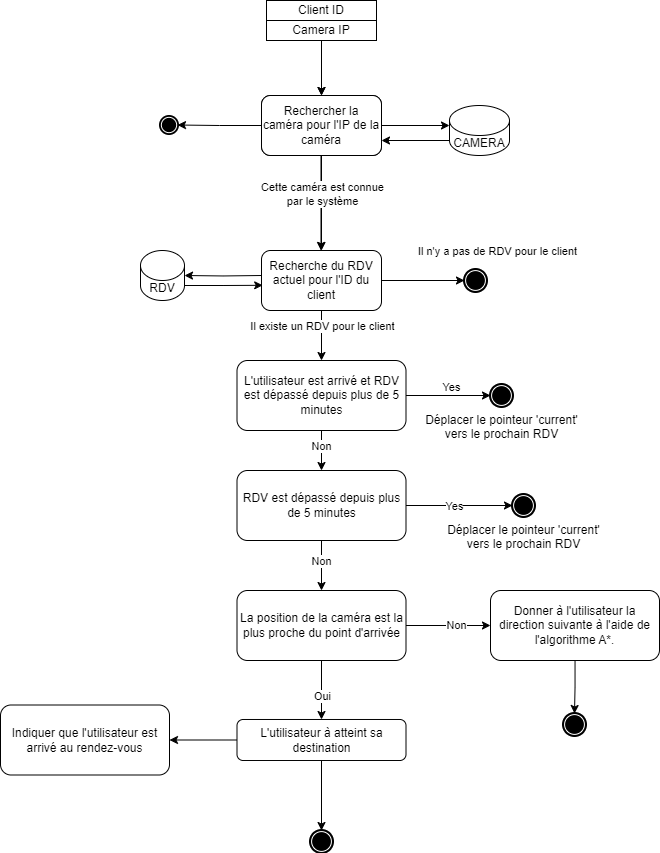

The diagram above was exported from draw.io. Its source (the exported page's mxGraphModel, read from the mxfile embedded in the PNG):
<mxGraphModel dx="1591" dy="751" grid="1" gridSize="10" guides="1" tooltips="1" connect="1" arrows="1" fold="1" page="1" pageScale="1" pageWidth="827" pageHeight="1169" math="0" shadow="0">
  <root>
    <mxCell id="0" />
    <mxCell id="1" parent="0" />
    <mxCell id="tHPrfsp_vSay0NZtnRSr-2" value="Client ID" style="rounded=0;whiteSpace=wrap;html=1;" parent="1" vertex="1">
      <mxGeometry x="350" y="10" width="110" height="20" as="geometry" />
    </mxCell>
    <mxCell id="tHPrfsp_vSay0NZtnRSr-3" style="edgeStyle=orthogonalEdgeStyle;rounded=0;orthogonalLoop=1;jettySize=auto;html=1;" parent="1" source="tHPrfsp_vSay0NZtnRSr-7" target="tHPrfsp_vSay0NZtnRSr-47" edge="1">
      <mxGeometry relative="1" as="geometry">
        <mxPoint x="405" y="370" as="targetPoint" />
      </mxGeometry>
    </mxCell>
    <mxCell id="tHPrfsp_vSay0NZtnRSr-4" value="Il existe un RDV pour le client" style="edgeLabel;html=1;align=center;verticalAlign=middle;resizable=0;points=[];" parent="tHPrfsp_vSay0NZtnRSr-3" connectable="0" vertex="1">
      <mxGeometry x="-0.3952" relative="1" as="geometry">
        <mxPoint as="offset" />
      </mxGeometry>
    </mxCell>
    <mxCell id="tHPrfsp_vSay0NZtnRSr-5" style="edgeStyle=orthogonalEdgeStyle;rounded=0;orthogonalLoop=1;jettySize=auto;html=1;entryX=0;entryY=0.5;entryDx=0;entryDy=0;entryPerimeter=0;" parent="1" source="tHPrfsp_vSay0NZtnRSr-7" target="tHPrfsp_vSay0NZtnRSr-8" edge="1">
      <mxGeometry relative="1" as="geometry">
        <mxPoint x="410" y="200" as="targetPoint" />
        <Array as="points" />
      </mxGeometry>
    </mxCell>
    <mxCell id="tHPrfsp_vSay0NZtnRSr-6" value="Il n'y a pas de RDV pour le client" style="edgeLabel;html=1;align=center;verticalAlign=middle;resizable=0;points=[];" parent="tHPrfsp_vSay0NZtnRSr-5" connectable="0" vertex="1">
      <mxGeometry x="0.6342" y="-3" relative="1" as="geometry">
        <mxPoint x="48" y="-33" as="offset" />
      </mxGeometry>
    </mxCell>
    <mxCell id="tHPrfsp_vSay0NZtnRSr-7" value="Recherche du RDV actuel pour l'ID du client" style="rounded=1;whiteSpace=wrap;html=1;" parent="1" vertex="1">
      <mxGeometry x="345" y="260" width="120" height="60" as="geometry" />
    </mxCell>
    <mxCell id="tHPrfsp_vSay0NZtnRSr-8" value="" style="points=[[0.145,0.145,0],[0.5,0,0],[0.855,0.145,0],[1,0.5,0],[0.855,0.855,0],[0.5,1,0],[0.145,0.855,0],[0,0.5,0]];shape=mxgraph.bpmn.event;html=1;verticalLabelPosition=bottom;labelBackgroundColor=#ffffff;verticalAlign=top;align=center;perimeter=ellipsePerimeter;outlineConnect=0;aspect=fixed;outline=end;symbol=terminate;" parent="1" vertex="1">
      <mxGeometry x="548" y="279" width="22" height="22" as="geometry" />
    </mxCell>
    <mxCell id="tHPrfsp_vSay0NZtnRSr-9" style="edgeStyle=orthogonalEdgeStyle;rounded=0;orthogonalLoop=1;jettySize=auto;html=1;entryX=0.5;entryY=0;entryDx=0;entryDy=0;" parent="1" source="tHPrfsp_vSay0NZtnRSr-10" target="tHPrfsp_vSay0NZtnRSr-13" edge="1">
      <mxGeometry relative="1" as="geometry">
        <mxPoint x="400" y="70" as="targetPoint" />
      </mxGeometry>
    </mxCell>
    <mxCell id="tHPrfsp_vSay0NZtnRSr-10" value="Camera IP" style="rounded=0;whiteSpace=wrap;html=1;" parent="1" vertex="1">
      <mxGeometry x="350" y="30" width="110" height="20" as="geometry" />
    </mxCell>
    <mxCell id="tHPrfsp_vSay0NZtnRSr-11" style="edgeStyle=orthogonalEdgeStyle;rounded=0;orthogonalLoop=1;jettySize=auto;html=1;entryX=0.5;entryY=0;entryDx=0;entryDy=0;" parent="1" source="tHPrfsp_vSay0NZtnRSr-13" target="tHPrfsp_vSay0NZtnRSr-7" edge="1">
      <mxGeometry relative="1" as="geometry">
        <mxPoint x="265" y="160" as="targetPoint" />
      </mxGeometry>
    </mxCell>
    <mxCell id="tHPrfsp_vSay0NZtnRSr-12" style="edgeStyle=orthogonalEdgeStyle;rounded=0;orthogonalLoop=1;jettySize=auto;html=1;entryX=0;entryY=0;entryDx=0;entryDy=20;entryPerimeter=0;" parent="1" source="tHPrfsp_vSay0NZtnRSr-13" target="tHPrfsp_vSay0NZtnRSr-15" edge="1">
      <mxGeometry relative="1" as="geometry">
        <mxPoint x="525" y="135" as="targetPoint" />
      </mxGeometry>
    </mxCell>
    <mxCell id="tHPrfsp_vSay0NZtnRSr-13" value="Find Camera for the camera IP" style="rounded=1;whiteSpace=wrap;html=1;" parent="1" vertex="1">
      <mxGeometry x="345" y="105" width="120" height="60" as="geometry" />
    </mxCell>
    <mxCell id="tHPrfsp_vSay0NZtnRSr-14" style="edgeStyle=orthogonalEdgeStyle;rounded=0;orthogonalLoop=1;jettySize=auto;html=1;entryX=1;entryY=0.75;entryDx=0;entryDy=0;exitX=0;exitY=1;exitDx=0;exitDy=-15;exitPerimeter=0;" parent="1" source="tHPrfsp_vSay0NZtnRSr-15" target="tHPrfsp_vSay0NZtnRSr-27" edge="1">
      <mxGeometry relative="1" as="geometry" />
    </mxCell>
    <mxCell id="tHPrfsp_vSay0NZtnRSr-15" value="CAMERA" style="shape=cylinder3;whiteSpace=wrap;html=1;boundedLbl=1;backgroundOutline=1;size=15;" parent="1" vertex="1">
      <mxGeometry x="533" y="115" width="60" height="50" as="geometry" />
    </mxCell>
    <mxCell id="tHPrfsp_vSay0NZtnRSr-16" value="Client ID" style="rounded=0;whiteSpace=wrap;html=1;" parent="1" vertex="1">
      <mxGeometry x="350" y="10" width="110" height="20" as="geometry" />
    </mxCell>
    <mxCell id="tHPrfsp_vSay0NZtnRSr-17" style="edgeStyle=orthogonalEdgeStyle;rounded=0;orthogonalLoop=1;jettySize=auto;html=1;entryX=0.01;entryY=0.58;entryDx=0;entryDy=0;exitX=1;exitY=1;exitDx=0;exitDy=-15;exitPerimeter=0;entryPerimeter=0;" parent="1" source="tHPrfsp_vSay0NZtnRSr-18" target="tHPrfsp_vSay0NZtnRSr-7" edge="1">
      <mxGeometry relative="1" as="geometry">
        <mxPoint x="345" y="297.5" as="targetPoint" />
      </mxGeometry>
    </mxCell>
    <mxCell id="tHPrfsp_vSay0NZtnRSr-18" value="RDV" style="shape=cylinder3;whiteSpace=wrap;html=1;boundedLbl=1;backgroundOutline=1;size=15;" parent="1" vertex="1">
      <mxGeometry x="224" y="260" width="44" height="50" as="geometry" />
    </mxCell>
    <mxCell id="tHPrfsp_vSay0NZtnRSr-21" style="edgeStyle=orthogonalEdgeStyle;rounded=0;orthogonalLoop=1;jettySize=auto;html=1;entryX=0.5;entryY=0;entryDx=0;entryDy=0;" parent="1" source="tHPrfsp_vSay0NZtnRSr-22" target="tHPrfsp_vSay0NZtnRSr-27" edge="1">
      <mxGeometry relative="1" as="geometry">
        <mxPoint x="400" y="70" as="targetPoint" />
      </mxGeometry>
    </mxCell>
    <mxCell id="tHPrfsp_vSay0NZtnRSr-22" value="Camera IP" style="rounded=0;whiteSpace=wrap;html=1;" parent="1" vertex="1">
      <mxGeometry x="350" y="30" width="110" height="20" as="geometry" />
    </mxCell>
    <mxCell id="tHPrfsp_vSay0NZtnRSr-23" style="edgeStyle=orthogonalEdgeStyle;rounded=0;orthogonalLoop=1;jettySize=auto;html=1;entryX=1;entryY=0.5;entryDx=0;entryDy=0;entryPerimeter=0;" parent="1" target="tHPrfsp_vSay0NZtnRSr-18" edge="1">
      <mxGeometry relative="1" as="geometry">
        <mxPoint x="345" y="285" as="sourcePoint" />
      </mxGeometry>
    </mxCell>
    <mxCell id="tHPrfsp_vSay0NZtnRSr-24" style="edgeStyle=orthogonalEdgeStyle;rounded=0;orthogonalLoop=1;jettySize=auto;html=1;entryX=0.5;entryY=0;entryDx=0;entryDy=0;" parent="1" source="tHPrfsp_vSay0NZtnRSr-27" edge="1">
      <mxGeometry relative="1" as="geometry">
        <mxPoint x="404.5000000000001" y="260" as="targetPoint" />
      </mxGeometry>
    </mxCell>
    <mxCell id="tHPrfsp_vSay0NZtnRSr-25" value="&lt;div&gt;Cette caméra est connue&lt;/div&gt;&lt;div&gt;par le système&lt;/div&gt;" style="edgeLabel;html=1;align=center;verticalAlign=middle;resizable=0;points=[];" parent="tHPrfsp_vSay0NZtnRSr-24" connectable="0" vertex="1">
      <mxGeometry x="-0.1927" y="1" relative="1" as="geometry">
        <mxPoint as="offset" />
      </mxGeometry>
    </mxCell>
    <mxCell id="tHPrfsp_vSay0NZtnRSr-26" style="edgeStyle=orthogonalEdgeStyle;rounded=0;orthogonalLoop=1;jettySize=auto;html=1;entryX=1;entryY=0.5;entryDx=0;entryDy=0;entryPerimeter=0;" parent="1" source="tHPrfsp_vSay0NZtnRSr-27" target="tHPrfsp_vSay0NZtnRSr-28" edge="1">
      <mxGeometry relative="1" as="geometry">
        <mxPoint x="214" y="135" as="targetPoint" />
      </mxGeometry>
    </mxCell>
    <mxCell id="tHPrfsp_vSay0NZtnRSr-27" value="Rechercher la caméra pour l'IP de la caméra" style="rounded=1;whiteSpace=wrap;html=1;" parent="1" vertex="1">
      <mxGeometry x="345" y="105" width="120" height="60" as="geometry" />
    </mxCell>
    <mxCell id="tHPrfsp_vSay0NZtnRSr-28" value="" style="points=[[0.145,0.145,0],[0.5,0,0],[0.855,0.145,0],[1,0.5,0],[0.855,0.855,0],[0.5,1,0],[0.145,0.855,0],[0,0.5,0]];shape=mxgraph.bpmn.event;html=1;verticalLabelPosition=bottom;labelBackgroundColor=#ffffff;verticalAlign=top;align=center;perimeter=ellipsePerimeter;outlineConnect=0;aspect=fixed;outline=end;symbol=terminate;" parent="1" vertex="1">
      <mxGeometry x="244" y="126" width="17" height="17" as="geometry" />
    </mxCell>
    <mxCell id="tHPrfsp_vSay0NZtnRSr-30" style="edgeStyle=orthogonalEdgeStyle;rounded=0;orthogonalLoop=1;jettySize=auto;html=1;entryX=0.5;entryY=0;entryDx=0;entryDy=0;" parent="1" source="tHPrfsp_vSay0NZtnRSr-29" target="tHPrfsp_vSay0NZtnRSr-31" edge="1">
      <mxGeometry relative="1" as="geometry">
        <mxPoint x="405" y="740" as="targetPoint" />
      </mxGeometry>
    </mxCell>
    <mxCell id="tHPrfsp_vSay0NZtnRSr-36" value="Oui" style="edgeLabel;html=1;align=center;verticalAlign=middle;resizable=0;points=[];" parent="tHPrfsp_vSay0NZtnRSr-30" connectable="0" vertex="1">
      <mxGeometry x="0.1761" relative="1" as="geometry">
        <mxPoint as="offset" />
      </mxGeometry>
    </mxCell>
    <mxCell id="tHPrfsp_vSay0NZtnRSr-38" style="edgeStyle=orthogonalEdgeStyle;rounded=0;orthogonalLoop=1;jettySize=auto;html=1;entryX=0;entryY=0.5;entryDx=0;entryDy=0;" parent="1" source="tHPrfsp_vSay0NZtnRSr-29" target="tHPrfsp_vSay0NZtnRSr-40" edge="1">
      <mxGeometry relative="1" as="geometry">
        <mxPoint x="574" y="635" as="targetPoint" />
      </mxGeometry>
    </mxCell>
    <mxCell id="tHPrfsp_vSay0NZtnRSr-39" value="Non" style="edgeLabel;html=1;align=center;verticalAlign=middle;resizable=0;points=[];" parent="tHPrfsp_vSay0NZtnRSr-38" connectable="0" vertex="1">
      <mxGeometry x="0.1484" y="1" relative="1" as="geometry">
        <mxPoint as="offset" />
      </mxGeometry>
    </mxCell>
    <mxCell id="tHPrfsp_vSay0NZtnRSr-29" value="La position de la caméra est la plus proche du point d'arrivée" style="rounded=1;whiteSpace=wrap;html=1;" parent="1" vertex="1">
      <mxGeometry x="320.5" y="600" width="169" height="70" as="geometry" />
    </mxCell>
    <mxCell id="tHPrfsp_vSay0NZtnRSr-33" style="edgeStyle=orthogonalEdgeStyle;rounded=0;orthogonalLoop=1;jettySize=auto;html=1;entryX=0.5;entryY=0;entryDx=0;entryDy=0;entryPerimeter=0;" parent="1" source="tHPrfsp_vSay0NZtnRSr-31" target="tHPrfsp_vSay0NZtnRSr-43" edge="1">
      <mxGeometry relative="1" as="geometry">
        <mxPoint x="404" y="830" as="targetPoint" />
      </mxGeometry>
    </mxCell>
    <mxCell id="tHPrfsp_vSay0NZtnRSr-45" style="edgeStyle=orthogonalEdgeStyle;rounded=0;orthogonalLoop=1;jettySize=auto;html=1;entryX=1;entryY=0.5;entryDx=0;entryDy=0;" parent="1" source="tHPrfsp_vSay0NZtnRSr-31" target="tHPrfsp_vSay0NZtnRSr-46" edge="1">
      <mxGeometry relative="1" as="geometry">
        <mxPoint x="264" y="749.5" as="targetPoint" />
      </mxGeometry>
    </mxCell>
    <mxCell id="tHPrfsp_vSay0NZtnRSr-31" value="L'utilisateur à atteint sa destination" style="rounded=1;whiteSpace=wrap;html=1;" parent="1" vertex="1">
      <mxGeometry x="320.5" y="729" width="169" height="41" as="geometry" />
    </mxCell>
    <mxCell id="tHPrfsp_vSay0NZtnRSr-41" style="edgeStyle=orthogonalEdgeStyle;rounded=0;orthogonalLoop=1;jettySize=auto;html=1;entryX=0.5;entryY=0;entryDx=0;entryDy=0;entryPerimeter=0;" parent="1" source="tHPrfsp_vSay0NZtnRSr-40" target="tHPrfsp_vSay0NZtnRSr-42" edge="1">
      <mxGeometry relative="1" as="geometry">
        <mxPoint x="658.5" y="720" as="targetPoint" />
      </mxGeometry>
    </mxCell>
    <mxCell id="tHPrfsp_vSay0NZtnRSr-40" value="Donner à l'utilisateur la direction suivante à l'aide de l'algorithme A*." style="rounded=1;whiteSpace=wrap;html=1;" parent="1" vertex="1">
      <mxGeometry x="574" y="600" width="169" height="70" as="geometry" />
    </mxCell>
    <mxCell id="tHPrfsp_vSay0NZtnRSr-42" value="" style="points=[[0.145,0.145,0],[0.5,0,0],[0.855,0.145,0],[1,0.5,0],[0.855,0.855,0],[0.5,1,0],[0.145,0.855,0],[0,0.5,0]];shape=mxgraph.bpmn.event;html=1;verticalLabelPosition=bottom;labelBackgroundColor=#ffffff;verticalAlign=top;align=center;perimeter=ellipsePerimeter;outlineConnect=0;aspect=fixed;outline=end;symbol=terminate;" parent="1" vertex="1">
      <mxGeometry x="647" y="723" width="22" height="22" as="geometry" />
    </mxCell>
    <mxCell id="tHPrfsp_vSay0NZtnRSr-43" value="" style="points=[[0.145,0.145,0],[0.5,0,0],[0.855,0.145,0],[1,0.5,0],[0.855,0.855,0],[0.5,1,0],[0.145,0.855,0],[0,0.5,0]];shape=mxgraph.bpmn.event;html=1;verticalLabelPosition=bottom;labelBackgroundColor=#ffffff;verticalAlign=top;align=center;perimeter=ellipsePerimeter;outlineConnect=0;aspect=fixed;outline=end;symbol=terminate;" parent="1" vertex="1">
      <mxGeometry x="394" y="840" width="22" height="22" as="geometry" />
    </mxCell>
    <mxCell id="tHPrfsp_vSay0NZtnRSr-46" value="Indiquer que l'utilisateur est arrivé au rendez-vous" style="rounded=1;whiteSpace=wrap;html=1;" parent="1" vertex="1">
      <mxGeometry x="84" y="714.5" width="169" height="70" as="geometry" />
    </mxCell>
    <mxCell id="tHPrfsp_vSay0NZtnRSr-50" style="edgeStyle=orthogonalEdgeStyle;rounded=0;orthogonalLoop=1;jettySize=auto;html=1;" parent="1" source="tHPrfsp_vSay0NZtnRSr-47" target="tHPrfsp_vSay0NZtnRSr-48" edge="1">
      <mxGeometry relative="1" as="geometry" />
    </mxCell>
    <mxCell id="tHPrfsp_vSay0NZtnRSr-61" value="Non" style="edgeLabel;html=1;align=center;verticalAlign=middle;resizable=0;points=[];" parent="tHPrfsp_vSay0NZtnRSr-50" connectable="0" vertex="1">
      <mxGeometry x="-0.2294" y="-1" relative="1" as="geometry">
        <mxPoint as="offset" />
      </mxGeometry>
    </mxCell>
    <mxCell id="tHPrfsp_vSay0NZtnRSr-51" style="edgeStyle=orthogonalEdgeStyle;rounded=0;orthogonalLoop=1;jettySize=auto;html=1;entryX=0;entryY=0.5;entryDx=0;entryDy=0;entryPerimeter=0;" parent="1" source="tHPrfsp_vSay0NZtnRSr-47" target="tHPrfsp_vSay0NZtnRSr-59" edge="1">
      <mxGeometry relative="1" as="geometry">
        <mxPoint x="573.9999999999995" y="405" as="targetPoint" />
      </mxGeometry>
    </mxCell>
    <mxCell id="tHPrfsp_vSay0NZtnRSr-58" value="Yes" style="edgeLabel;html=1;align=center;verticalAlign=middle;resizable=0;points=[];" parent="tHPrfsp_vSay0NZtnRSr-51" connectable="0" vertex="1">
      <mxGeometry x="0.0379" y="-1" relative="1" as="geometry">
        <mxPoint y="-10" as="offset" />
      </mxGeometry>
    </mxCell>
    <mxCell id="tHPrfsp_vSay0NZtnRSr-47" value="L'utilisateur est arrivé et RDV est dépassé depuis plus de 5 minutes" style="rounded=1;whiteSpace=wrap;html=1;" parent="1" vertex="1">
      <mxGeometry x="320.5" y="370" width="169" height="70" as="geometry" />
    </mxCell>
    <mxCell id="tHPrfsp_vSay0NZtnRSr-49" style="edgeStyle=orthogonalEdgeStyle;rounded=0;orthogonalLoop=1;jettySize=auto;html=1;" parent="1" source="tHPrfsp_vSay0NZtnRSr-48" target="tHPrfsp_vSay0NZtnRSr-29" edge="1">
      <mxGeometry relative="1" as="geometry" />
    </mxCell>
    <mxCell id="tHPrfsp_vSay0NZtnRSr-62" value="Non" style="edgeLabel;html=1;align=center;verticalAlign=middle;resizable=0;points=[];" parent="tHPrfsp_vSay0NZtnRSr-49" connectable="0" vertex="1">
      <mxGeometry x="-0.2188" y="-1" relative="1" as="geometry">
        <mxPoint as="offset" />
      </mxGeometry>
    </mxCell>
    <mxCell id="tHPrfsp_vSay0NZtnRSr-54" style="edgeStyle=orthogonalEdgeStyle;rounded=0;orthogonalLoop=1;jettySize=auto;html=1;entryX=0;entryY=0.5;entryDx=0;entryDy=0;entryPerimeter=0;" parent="1" source="tHPrfsp_vSay0NZtnRSr-48" target="tHPrfsp_vSay0NZtnRSr-55" edge="1">
      <mxGeometry relative="1" as="geometry">
        <mxPoint x="574" y="515" as="targetPoint" />
      </mxGeometry>
    </mxCell>
    <mxCell id="tHPrfsp_vSay0NZtnRSr-60" value="Yes" style="edgeLabel;html=1;align=center;verticalAlign=middle;resizable=0;points=[];" parent="tHPrfsp_vSay0NZtnRSr-54" connectable="0" vertex="1">
      <mxGeometry x="-0.1102" relative="1" as="geometry">
        <mxPoint as="offset" />
      </mxGeometry>
    </mxCell>
    <mxCell id="tHPrfsp_vSay0NZtnRSr-48" value="RDV est dépassé depuis plus de 5 minutes" style="rounded=1;whiteSpace=wrap;html=1;" parent="1" vertex="1">
      <mxGeometry x="320.5" y="480" width="169" height="70" as="geometry" />
    </mxCell>
    <mxCell id="tHPrfsp_vSay0NZtnRSr-55" value="Déplacer le pointeur 'current' &lt;br&gt;vers le prochain RDV" style="points=[[0.145,0.145,0],[0.5,0,0],[0.855,0.145,0],[1,0.5,0],[0.855,0.855,0],[0.5,1,0],[0.145,0.855,0],[0,0.5,0]];shape=mxgraph.bpmn.event;html=1;verticalLabelPosition=bottom;labelBackgroundColor=#ffffff;verticalAlign=top;align=center;perimeter=ellipsePerimeter;outlineConnect=0;aspect=fixed;outline=end;symbol=terminate;" parent="1" vertex="1">
      <mxGeometry x="596" y="504" width="22" height="22" as="geometry" />
    </mxCell>
    <mxCell id="tHPrfsp_vSay0NZtnRSr-59" value="Déplacer le pointeur 'current'&lt;br style=&quot;border-color: var(--border-color);&quot;&gt;vers le prochain RDV" style="points=[[0.145,0.145,0],[0.5,0,0],[0.855,0.145,0],[1,0.5,0],[0.855,0.855,0],[0.5,1,0],[0.145,0.855,0],[0,0.5,0]];shape=mxgraph.bpmn.event;html=1;verticalLabelPosition=bottom;labelBackgroundColor=#ffffff;verticalAlign=top;align=center;perimeter=ellipsePerimeter;outlineConnect=0;aspect=fixed;outline=end;symbol=terminate;" parent="1" vertex="1">
      <mxGeometry x="574" y="394" width="22" height="22" as="geometry" />
    </mxCell>
  </root>
</mxGraphModel>